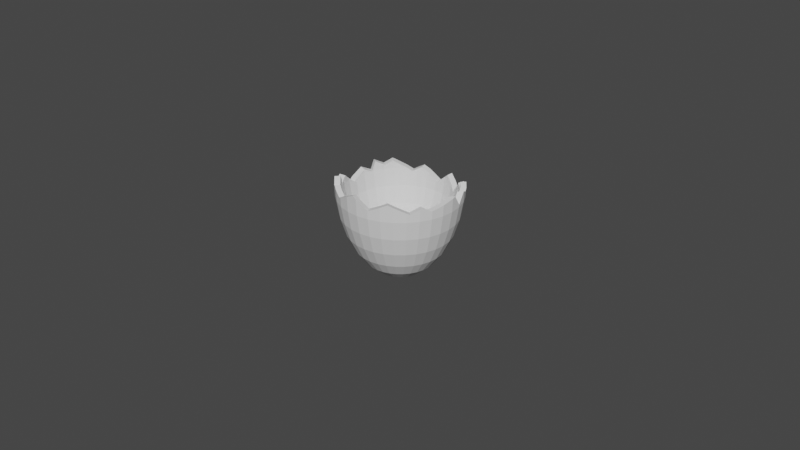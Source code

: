 # Source: egg-top.blend  (saved by Blender 3.3.6; exported with 4.5.12 LTS)
import bpy
from mathutils import Matrix  # noqa: F401  (used for matrix-valued properties, if any)

bpy.ops.wm.read_factory_settings(use_empty=True)
scene = bpy.context.scene
scene.name = 'Scene'

# ---- collections
col_collection = bpy.data.collections.new('Collection'); scene.collection.children.link(col_collection)

# ---- world
world_world = bpy.data.worlds.new('World'); scene.world = world_world
world_world.use_nodes = True; world_world.node_tree.nodes.clear()
_N = world_world.node_tree.nodes; _L = world_world.node_tree.links
n0 = _N.new('ShaderNodeOutputWorld'); n0.name = 'World Output'; n0.location = (300, 300)
n1 = _N.new('ShaderNodeBackground'); n1.name = 'Background'; n1.location = (10, 300)
n1.inputs[0].default_value = (0.05088, 0.05088, 0.05088, 1.0)
_L.new(n1.outputs[0], n0.inputs[0])
n0.is_active_output = True
world_world.color = (0.05088, 0.05088, 0.05088)
world_world.use_sun_shadow = False
world_world.sun_shadow_jitter_overblur = 0.0

# ---- meshes
me_egg_top_v1 = bpy.data.meshes.new('Egg_Top_V1')
me_egg_top_v1.from_pydata([(5.41, -1.842, 0.928), (3.813, -1.18, 0.6654), (5.759, -0.6965, 0.928), (3.804, -1.236, 0.6682), (3.437, -1.956, 0.6705), (4.847, -2.898, 0.928), (4.088, -3.825, 0.928), (3.236, -2.351, 0.6849), (-32.7, -5.965, 47.45), (-32.83, -3.571, 45.5), (-32.59, -5.943, 45.5), (-6.319, 31.1, 35.15), (-12.86, 30.98, 45.5), (-6.668, 32.86, 45.5), (-29.8, -4.324, 46.56), (-31.43, 0.4965, 35.15), (-30.84, -5.594, 35.15), (-32.79, -2.602, 44.73), (-32.75, -1.687, 44.0), (-18.56, 27.93, 45.5), (-23.57, 23.83, 45.5), (-19.81, 27.07, 47.84), (-33.18, 0.4965, 45.23), (-18.61, 28.0, 47.06), (-0.2303, -27.91, 36.99), (5.629, -28.96, 46.41), (5.311, -27.36, 36.99), (-16.0, 29.3, 45.5), (-14.32, 30.2, 45.5), (-13.25, 30.81, 46.16), (-12.17, 29.32, 35.15), (-17.57, 26.44, 35.15), (-0.2303, -29.54, 46.41), (4.957, -29.23, 50.0), (2.963, -29.5, 51.35), (-12.88, 31.02, 46.38), (-9.793, 32.06, 48.11), (-7.488, 32.68, 46.8), (11.26, -27.25, 46.41), (-28.63, 0.4965, 36.99), (-29.69, -1.119, 44.0), (-29.69, -5.365, 46.41), (-29.81, -4.142, 46.41), (10.64, -25.74, 36.99), (-6.677, 32.9, 46.34), (-5.227, 33.0, 45.5), (-30.0, 0.4965, 44.91), (9.18, -28.21, 52.03), (-29.74, -5.376, 47.42), (-15.12, 29.67, 45.0), (16.46, -24.48, 46.41), (-10.98, 26.44, 25.19), (-2.114, -32.88, 55.63), (-2.489, -32.82, 55.85), (-2.966, -32.79, 55.63), (-28.09, -5.047, 36.99), (-6.759, -32.32, 53.84), (-6.668, -31.87, 45.5), (-27.98, -11.0, 46.41), (-5.713, 28.04, 25.19), (-3.017, -29.75, 55.23), (-29.4, -6.715, 48.55), (-6.17, -29.36, 53.75), (-0.2303, -33.0, 54.47), (-1.195, -29.87, 54.11), (-0.7602, -32.97, 54.79), (-5.772, 28.35, 36.99), (-5.583, 29.86, 45.6), (-6.071, 29.86, 45.88), (-11.59, 28.28, 46.41), (-7.006, 29.67, 46.41), (-11.69, 28.24, 46.36), (-11.72, 28.23, 46.34), (-0.2333, 31.69, 35.15), (-9.282, 29.06, 47.71), (-0.2333, 32.99, 42.62), (0.119, 32.92, 42.41), (0.8292, 32.78, 42.0), (-10.01, 24.11, 27.92), (-11.1, 26.73, 36.99), (-16.01, 24.11, 36.99), (-0.2333, 28.89, 36.99), (5.311, 28.35, 36.99), (0.6393, 29.68, 42.0), (-0.2333, 29.85, 42.51), (-16.92, 25.47, 46.41), (23.04, -4.132, 16.29), (27.32, -4.986, 25.19), (21.69, -8.585, 16.29), (-16.31, 25.79, 46.41), (-3.081, 29.85, 44.15), (-13.86, 26.83, 45.0), (-16.21, 25.83, 46.36), (16.73, -6.534, 9.066), (1.788, 29.73, 42.98), (4.042, 29.84, 44.9), (1.495, 32.81, 42.57), (-0.2333, 28.58, 25.19), (27.62, 6.035, 36.99), (28.17, 0.4965, 36.99), (29.22, 6.353, 46.41), (29.8, 0.4965, 46.41), (29.35, 5.427, 47.0), (10.16, -3.806, 8.551), (9.117, -5.753, 8.551), (15.21, -5.902, 13.25), (13.67, -8.791, 13.25), (7.719, -7.455, 8.551), (29.3, 6.368, 47.84), (11.18, -4.23, 3.904), (10.04, -6.369, 3.904), (-0.2333, 24.22, 16.29), (4.396, 23.77, 16.29), (11.88, -1.913, 3.904), (-0.2333, 26.06, 27.92), (4.757, 25.57, 27.92), (15.04, -9.707, 9.066), (-5.22, 25.57, 27.92), (-0.2333, 22.09, 19.83), (3.981, 21.68, 19.83), (23.12, 16.1, 25.19), (19.5, 13.68, 16.29), (19.63, 20.36, 25.19), (-18.19, -11.5, 19.83), (-21.49, -13.71, 27.92), (-18.31, -17.58, 27.92), (-4.444, 21.68, 19.83), (2.177, 12.61, 3.904), (-0.2333, 18.86, 9.066), (3.352, 18.5, 9.066), (-14.44, -20.76, 27.92), (-16.01, -23.12, 36.99), (-29.99, 3.263, 46.41), (-28.09, 6.035, 36.99), (-29.69, 6.353, 46.41), (-30.0, 1.654, 45.54), (-30.0, 1.167, 45.27), (-12.23, -17.46, 19.83), (-10.01, -23.12, 27.92), (-8.497, -19.46, 19.83), (-15.5, -14.78, 19.83), (8.034, 20.45, 19.83), (11.77, 18.45, 19.83), (9.552, 24.11, 27.92), (-5.22, -24.58, 27.92), (-5.772, -27.36, 36.99), (-33.18, 0.6186, 45.3), (-33.18, 1.001, 45.5), (-11.1, -25.74, 36.99), (-29.78, 6.371, 48.08), (-29.83, 5.566, 47.65), (-29.7, 6.665, 48.24), (-32.77, 6.966, 48.71), (-4.444, -20.69, 19.83), (-33.0, 3.549, 46.87), (-32.87, 5.421, 47.88), (-32.69, 7.252, 48.86), (-17.01, -16.29, 16.29), (-13.21, -12.49, 9.066), (-13.41, -19.24, 16.29), (-15.5, -9.707, 9.066), (1.961, 11.52, 8.551), (3.03, 16.89, 13.25), (-0.2333, 17.21, 13.25), (-16.93, 25.48, 46.78), (-15.0, 29.4, 45.0), (-17.21, 25.26, 46.97), (-23.76, 24.02, 50.42), (-21.6, 21.87, 49.84), (-0.2333, 11.74, 8.551), (-12.05, -11.32, 13.25), (-14.13, -8.791, 13.25), (-0.2333, 12.85, 3.904), (0.9597, 6.483, 0.928), (-9.516, -13.4, 13.25), (4.494, 11.91, 3.904), (2.106, 6.135, 0.928), (-6.478, -8.854, 8.551), (-6.627, -14.95, 13.25), (-4.534, -9.893, 8.551), (-4.86, 23.77, 16.29), (0.8527, 5.946, 5.843), (1.895, 5.628, 5.843), (-10.43, -14.78, 9.066), (2.857, 5.115, 5.843), (4.07, 10.88, 8.551), (-0.2333, 6.054, 5.843), (-9.313, -21.43, 16.29), (-7.258, -16.47, 9.066), (-4.86, -22.78, 16.29), (-3.812, -17.51, 9.066), (-10.98, -25.46, 25.19), (-0.2333, 6.603, 0.928), (-7.094, -9.776, 3.904), (-4.958, -10.92, 3.904), (0.4507, 3.928, 0.532), (-0.0002747, 4.0, 0.536), (-16.92, -24.48, 46.41), (-17.08, -24.73, 51.79), (-14.68, -25.93, 50.55), (-23.1, 20.06, 50.03), (-21.47, 21.73, 46.41), (-22.51, 20.82, 50.51), (-6.089, -28.96, 46.41), (-13.61, -26.47, 50.0), (-15.75, -28.77, 50.69), (-7.81, -28.81, 52.93), (-11.82, -27.48, 50.94), (-12.97, -30.26, 50.75), (-14.41, -29.44, 50.0), (-0.2303, -29.93, 53.52), (-8.317, -31.8, 53.07), (19.72, 8.761, 19.83), (23.39, 10.28, 27.92), (21.02, 14.7, 27.92), (17.73, 12.49, 19.83), (23.38, 16.27, 36.99), (26.01, 11.36, 36.99), (-2.569, -5.146, 0.928), (-3.626, -4.583, 0.928), (-2.351, -3.236, 0.655), (-1.878, -3.477, 0.6535), (-2.576, -3.011, 0.6408), (17.85, 18.57, 27.92), (15.04, 15.77, 19.83), (6.017, -8.854, 8.551), (2.857, -4.127, 5.843), (1.895, -4.64, 5.843), (4.07, -9.893, 8.551), (19.85, 20.58, 36.99), (-2.424, -10.53, 8.551), (-1.314, -4.958, 5.843), (-2.359, -4.64, 5.843), (13.97, 21.75, 27.92), (15.55, 24.11, 36.99), (10.64, 26.73, 36.99), (3.162, -4.583, 0.928), (2.106, -5.146, 0.928), (2.284, -3.27, 0.6881), (8.503, -8.24, 3.904), (0.9597, -5.495, 0.928), (-0.2333, -5.612, 0.928), (-0.0002747, -4.0, 0.6866), (27.86, 0.4965, 25.19), (27.32, 5.977, 25.19), (30.37, 6.583, 35.15), (30.97, 0.4965, 35.15), (-1.421, -5.495, 0.928), (-0.2333, -11.86, 3.904), (-3.491, -15.9, 13.25), (23.5, 0.4965, 16.29), (-0.2333, -10.75, 8.551), (-0.2303, -16.22, 13.25), (6.633, -9.776, 3.904), (19.72, -7.77, 19.83), (20.95, -3.717, 19.83), (16.16, -2.767, 13.25), (-0.2303, -17.87, 9.066), (-0.2303, -23.24, 16.29), (2.177, -11.62, 3.904), (1.236, -3.804, 0.6934), (-1.236, -3.804, 0.6728), (-23.57, -22.84, 45.5), (-18.77, -27.25, 52.26), (-20.1, -26.22, 52.99), (-0.2303, -21.1, 19.83), (-23.8, -23.07, 51.41), (-23.73, -23.12, 51.46), (-20.81, -25.66, 53.38), (-2.641, -11.62, 3.904), (-28.18, -17.82, 53.51), (-28.85, -15.95, 48.25), (-28.03, -18.08, 53.37), (-3.236, 2.352, -4.609e-14), (-2.351, 3.237, -4.609e-14), (-3.804, 1.236, -4.609e-14), (-1.236, 3.805, -4.609e-14), (-0.0002747, 4.0, -4.609e-14), (-4.0, -0.000473, -4.609e-14), (1.236, 3.805, -4.609e-14), (2.351, 3.237, -4.609e-14), (3.236, 2.352, -4.609e-14), (3.804, 1.236, -4.609e-14), (4.0, -0.000473, -4.609e-14), (3.804, -1.236, -4.609e-14), (-3.236, -2.351, -4.609e-14), (-2.351, -3.236, -4.609e-14), (-1.236, -3.804, -4.609e-14), (-3.804, -1.236, -4.609e-14), (3.236, -2.351, -4.609e-14), (-0.0002747, -4.0, -4.609e-14), (2.351, -3.236, -4.609e-14), (1.236, -3.804, -4.609e-14), (25.72, -10.25, 25.19), (32.2, 6.988, 47.0), (32.22, 6.948, 47.06), (32.13, 6.931, 45.5), (31.62, 9.342, 49.31), (23.12, -15.11, 25.19), (19.5, -12.69, 16.29), (32.77, 0.4965, 45.5), (32.72, 4.096, 51.07), (-29.25, -12.94, 49.47), (-28.15, -11.07, 49.77), (-29.05, -9.328, 50.7), (-28.77, -9.208, 50.65), (-27.78, 5.977, 25.19), (-23.51, 5.124, 16.29), (-28.32, 0.4965, 25.19), (24.84, -4.493, 27.92), (19.63, -19.37, 25.19), (16.55, -16.29, 16.29), (-25.8, 0.4965, 27.92), (-25.31, -4.493, 27.92), (-21.83, 0.4965, 19.83), (25.33, 0.4965, 27.92), (21.37, 0.4965, 19.83), (-21.42, -3.717, 19.83), (-20.19, -7.77, 19.83), (-23.85, -9.288, 27.92), (-25.37, 22.04, 50.19), (-26.47, -10.37, 36.99), (20.95, 4.708, 19.83), (24.84, 5.484, 27.92), (-24.94, 17.69, 48.52), (-27.4, 19.41, 48.52), (-25.31, 17.25, 48.81), (-21.42, 4.708, 19.83), (16.55, 17.27, 16.29), (15.04, 10.7, 9.066), (-24.46, 23.21, 50.94), (-25.31, 5.484, 27.92), (16.73, 7.522, 9.066), (-23.85, 10.28, 27.92), (11.18, 5.221, 3.904), (15.37, 23.85, 25.19), (12.95, 20.23, 16.29), (21.69, 9.576, 16.29), (-13.41, 20.23, 16.29), (-9.313, 22.42, 16.29), (-7.258, 17.46, 9.066), (25.72, 11.24, 25.19), (-3.812, 18.5, 9.066), (-27.82, 18.93, 48.84), (-26.45, 15.26, 49.96), (15.21, 6.891, 13.25), (16.16, 3.755, 13.25), (-25.6, 21.74, 50.0), (-24.54, 18.2, 48.85), (-30.78, 13.15, 46.72), (-28.09, 12.03, 48.56), (-30.25, 14.68, 51.29), (-27.77, 12.95, 51.29), (-29.41, 16.15, 50.45), (-30.96, -12.23, 50.32), (9.971, 15.76, 9.066), (6.798, 17.46, 9.066), (8.849, 22.42, 16.29), (-30.72, -12.13, 45.5), (-32.04, -8.559, 49.64), (33.01, 2.437, 53.4), (33.18, 0.4965, 52.97), (-25.93, -15.65, 53.51), (-25.51, -16.4, 53.1), (-23.36, -18.88, 51.46), (-25.5, -21.0, 51.44), (-26.6, -13.79, 48.25), (-29.37, -15.03, 48.77), (-29.78, -14.31, 49.17), (32.96, -1.479, 52.52), (-18.59, -23.55, 52.63), (-21.47, -20.74, 46.41), (-19.24, -23.04, 52.99), (-21.66, -20.94, 51.39), (30.11, 1.116, 53.06), (-22.44, -19.94, 50.76), (-23.62, -21.07, 50.76), (-31.57, -10.4, 51.19), (4.944, 32.98, 45.5), (5.761, 32.94, 46.2), (6.207, 32.86, 45.5), (-27.67, 18.83, 45.5), (-26.18, 17.83, 35.15), (-30.72, 13.12, 45.5), (5.858, 31.1, 35.15), (-32.59, 6.931, 45.5), (-30.84, 12.8, 46.04), (6.219, 32.92, 46.6), (11.35, 31.3, 45.5), (8.224, 32.4, 48.21), (6.85, 32.76, 47.14), (8.227, 32.41, 48.34), (17.79, 28.1, 45.5), (17.97, 28.02, 45.74), (18.1, 27.93, 45.5), (18.11, 27.95, 45.93), (-24.61, -22.03, 50.76), (-30.82, 12.88, 46.0), (20.48, 26.25, 49.37), (21.66, 25.23, 48.61), (6.166, 15.94, 13.25), (9.055, 14.39, 13.25), (11.71, 29.32, 35.15), (-6.319, -30.11, 35.15), (-0.2303, -32.5, 45.5), (12.75, 13.48, 9.066), (-12.86, -29.99, 45.5), (-17.57, -25.45, 35.15), (-12.17, -28.33, 35.15), (12.34, 30.84, 44.61), (-18.56, -26.94, 45.5), (17.1, 26.44, 35.15), (13.18, 30.22, 43.78), (-29.06, 12.43, 35.15), (-26.18, 11.24, 25.19), (-30.84, 6.583, 35.15), (-22.3, 22.56, 35.15), (14.99, 28.91, 42.0), (-20.31, -19.59, 36.99), (-23.59, 16.1, 25.19), (-20.09, 20.36, 25.19), (23.1, 23.83, 45.5), (21.83, 22.56, 35.15), (-11.73, -27.25, 46.41), (15.04, -14.78, 19.83), (17.85, -17.58, 27.92), (21.02, -13.71, 27.92), (-10.43, 15.76, 9.066), (-13.21, 13.48, 9.066), (-17.01, 17.27, 16.29), (17.73, -11.5, 19.83), (23.39, -9.288, 27.92), (-4.958, 11.91, 3.904), (-8.967, 9.231, 3.904), (-15.5, 10.7, 9.066), (15.37, -22.86, 25.19), (12.95, -19.24, 16.29), (-27.67, -17.84, 45.5), (-2.424, 11.52, 8.551), (-6.627, 15.94, 13.25), (-4.534, 10.88, 8.551), (-9.516, 14.39, 13.25), (-6.478, 9.842, 8.551), (-12.05, 12.31, 13.25), (-8.183, 8.446, 8.551), (10.52, -25.46, 25.19), (5.25, -27.05, 25.19), (4.396, -22.78, 16.29), (-14.13, 9.779, 13.25), (-22.3, -21.57, 35.15), (-26.18, -16.84, 35.15), (-0.2303, -25.07, 27.92), (4.757, -24.58, 27.92), (-20.09, -19.37, 25.19), (-7.094, 10.76, 3.904), (3.981, -20.69, 19.83), (-29.06, -11.45, 35.15), (-3.491, 16.89, 13.25), (-2.641, 12.61, 3.904), (-10.5, 7.357, 3.904), (-1.421, 6.483, 0.928), (-2.569, 6.135, 0.928), (-1.314, 5.946, 5.843), (-19.96, 13.68, 16.29), (-22.16, 9.576, 16.29), (-17.2, -6.534, 9.066), (-11.64, -4.23, 3.904), (-17.2, 7.522, 9.066), (-8.967, -8.24, 3.904), (-25.2, -16.19, 46.41), (-23.85, -15.28, 36.99), (-10.5, -6.369, 3.904), (-3.32, -4.127, 5.843), (-27.33, -12.51, 48.96), (-19.96, -12.69, 16.29), (6.017, 9.842, 8.551), (31.53, -8.938, 50.82), (32.13, -5.943, 45.5), (32.13, -7.024, 51.26), (32.46, -6.009, 51.5), (-15.67, -5.902, 13.25), (-16.62, -2.767, 13.25), (30.37, -5.594, 35.15), (29.65, -4.123, 51.88), (29.5, -5.422, 51.58), (29.22, -5.365, 46.41), (28.6, -8.291, 50.92), (13.67, 9.779, 13.25), (11.59, 12.31, 13.25), (7.719, 8.446, 8.551), (-11.26, -1.697, 8.551), (-10.62, -3.806, 8.551), (-9.578, -5.753, 8.551), (6.633, 10.76, 3.904), (3.162, 5.571, 0.928), (27.62, -5.047, 36.99), (26.01, -10.37, 36.99), (-2.138, 3.345, 0.521), (-3.626, 5.571, 0.928), (-5.364, -1.632, 5.843), (8.503, 9.231, 3.904), (-0.9003, 3.858, 0.5211), (-1.236, 3.805, 0.5282), (10.04, 7.357, 3.904), (-4.549, 4.813, 0.928), (-8.183, -7.455, 8.551), (-2.351, 3.237, 0.5288), (-1.54, 3.65, 0.519), (-1.588, 3.625, 0.5192), (-16.94, 0.4965, 13.25), (-11.48, 0.4965, 8.551), (-2.359, 5.628, 5.843), (-3.32, 5.115, 5.843), (23.04, 5.124, 16.29), (17.78, 4.076, 9.066), (18.13, 0.4965, 9.066), (-20.19, 8.761, 19.83), (-15.67, 6.891, 13.25), (4.391, -2.593, 5.843), (-0.2333, 0.4965, 4.998), (3.701, -3.437, 5.843), (-10.62, 4.797, 8.551), (-16.62, 3.755, 13.25), (5.327, 0.4965, 5.843), (5.221, 1.577, 5.843), (4.904, 2.623, 5.843), (3.701, 4.425, 5.843), (-4.162, 4.425, 5.843), (16.48, 0.4965, 13.25), (-4.851, 3.584, 5.843), (-11.26, 2.688, 8.551), (-5.364, 2.623, 5.843), (-5.682, 1.577, 5.843), (-9.578, 6.741, 8.551), (17.78, -3.088, 9.066), (-0.2333, -5.063, 5.843), (0.8527, -4.958, 5.843), (-3.961, -0.2463, 0.5779), (-6.22, -0.6965, 0.928), (-4.0, -0.000473, 0.58), (-3.145, 2.443, 0.5324), (-3.236, 2.352, 0.5382), (-5.308, 3.889, 0.928), (29.94, -1.515, 52.47), (-2.662, 2.926, 0.5223), (-5.791, 0.4965, 5.843), (-5.682, -0.5895, 5.843), (27.5, -18.04, 51.99), (27.21, -17.84, 45.5), (28.43, -16.41, 52.86), (-4.851, -2.593, 5.843), (29.32, -14.58, 51.51), (30.33, -12.52, 50.0), (-4.162, -3.437, 5.843), (4.0, -0.000473, 0.6504), (3.947, -0.3357, 0.6473), (8.034, -19.46, 19.83), (13.97, -20.76, 27.92), (11.77, -17.46, 19.83), (5.759, 1.685, 0.928), (3.921, 0.4965, 0.6311), (3.804, 1.236, 0.6243), (12.55, -30.37, 53.02), (12.4, -29.99, 45.5), (16.05, -28.63, 54.89), (2.43, 3.157, 0.572), (4.088, 4.813, 0.928), (2.508, 3.08, 0.5737), (2.959, 2.628, 0.5832), (3.412, 2.005, 0.5994), (5.41, 2.833, 0.928), (3.775, 1.291, 0.6208), (3.236, 2.352, 0.6006), (2.351, 3.237, 0.5737), (9.552, -23.12, 27.92), (16.72, 25.09, 45.69), (17.25, 24.82, 46.41), (-20.31, 20.58, 36.99), (-14.44, 21.75, 27.92), (11.14, 27.95, 44.61), (12.84, 26.72, 42.94), (16.34, 25.29, 45.18), (-25.2, 17.18, 46.41), (-23.85, 16.27, 36.99), (13.8, 26.02, 42.0), (21.01, -20.74, 46.41), (21.17, -20.9, 50.51), (19.27, -22.55, 51.69), (21.46, -24.64, 51.8), (16.67, -24.79, 53.29), (15.65, -25.37, 53.81), (17.53, -27.79, 54.14), (5.689, 29.91, 46.3), (5.82, 29.89, 46.41), (22.12, -19.68, 49.77), (9.145, 28.88, 46.41), (18.35, -27.32, 53.72), (-27.98, 11.99, 46.41), (5.623, 29.92, 46.24), (14.14, -26.22, 54.57), (7.482, 29.47, 47.86), (-26.47, 11.36, 36.99), (19.0, 23.56, 48.96), (-28.51, 10.25, 46.41), (23.3, -23.04, 50.66), (-28.19, 11.04, 46.0), (-28.21, 11.22, 46.41), (26.37, -13.69, 51.03), (24.74, -16.19, 46.41), (25.5, -15.47, 52.34), (-29.4, 11.88, 46.0), (24.45, -21.56, 49.77), (22.72, -18.99, 50.21), (-28.83, 9.276, 46.91), (-28.16, 11.52, 47.2), (25.31, -20.57, 50.4), (27.52, -11.0, 46.41), (27.71, -11.08, 50.28), (24.99, -16.36, 51.86), (30.49, -12.23, 50.07), (27.05, -12.29, 50.0), (8.051, 31.98, 48.21), (1.236, 3.805, 0.5514), (1.791, 3.522, 0.5533), (1.793, 3.521, 0.5534), (1.145, 3.819, 0.5468), (6.35, -32.08, 50.0), (6.257, -32.11, 50.07), (6.207, -31.87, 45.5), (-0.2333, 3.963, 0.5268), (10.25, -31.01, 51.9), (19.85, -19.59, 36.99), (10.5, -30.94, 52.02), (3.8, -32.45, 51.73), (-5.871, 2.833, 0.928), (12.75, -12.49, 9.066), (-6.22, 1.685, 0.928), (-3.804, 1.236, 0.5549), (-3.493, 1.847, 0.5365), (-3.809, 1.206, 0.5542), (-3.921, 0.4965, 0.5605), (-6.339, 0.4965, 0.928), (2.351, -3.236, 0.6906), (1.495, -3.673, 0.6856), (-15.84, 23.85, 25.19), (0.6418, -3.899, 0.6807), (9.971, -14.78, 9.066), (4.494, -10.92, 3.904), (6.798, -16.47, 9.066), (8.849, -21.43, 16.29), (3.352, -17.51, 9.066), (11.88, 2.904, 3.904), (10.79, -1.697, 8.551), (-15.5, 15.77, 19.83), (-18.31, 18.57, 27.92), (-21.49, 14.7, 27.92), (11.01, 0.4965, 8.551), (5.221, -0.5895, 5.843), (10.79, 2.688, 8.551), (3.03, -15.9, 13.25), (-18.19, 12.49, 19.83), (1.961, -10.53, 8.551), (10.16, 4.797, 8.551), (9.117, 6.741, 8.551), (9.055, -13.4, 13.25), (6.166, -14.95, 13.25), (-8.497, 20.45, 19.83), (4.847, 3.889, 0.928), (11.59, -11.32, 13.25), (5.876, 0.4965, 0.928), (12.12, 0.4965, 3.904), (-12.23, 18.45, 19.83), (4.391, 3.584, 5.843), (5.25, 28.04, 25.19), (10.52, 26.44, 25.19), (2.925, -2.662, 0.6783), (-3.555, -1.726, 0.6074), (-5.308, -2.898, 0.928), (-3.804, -1.236, 0.6059), (-5.871, -1.842, 0.928), (-3.842, -1.0, 0.5939), (-4.549, -3.825, 0.928), (-3.157, -2.431, 0.6286), (-3.236, -2.351, 0.6303), (-12.59, 0.4965, 3.904), (-12.35, 2.904, 3.904), (-11.64, 5.221, 3.904), (-27.78, -4.986, 25.19), (-0.2333, -3.964, 0.6775), (-1.091, -3.828, 0.6697), (25.09, 21.91, 51.28), (25.32, 21.7, 52.16), (27.44, 18.98, 50.49), (30.94, 12.1, 52.03), (30.56, 13.25, 51.5), (-0.2303, -27.59, 25.19), (30.16, 0.4965, 52.92), (29.77, 3.042, 50.35), (-18.59, 0.4965, 9.066), (-18.24, -3.088, 9.066), (-12.35, -1.913, 3.904), (28.33, 10.32, 51.72), (27.75, 12.08, 50.91), (28.72, 8.711, 50.14), (26.64, 14.03, 49.86), (29.08, 15.85, 50.09), (23.21, 19.55, 52.16), (22.97, 19.76, 51.26), (24.94, 17.31, 50.79), (26.22, 14.76, 49.46), (28.43, 17.0, 49.46), (23.18, 23.91, 47.62), (23.97, 22.9, 47.0), (27.21, 18.83, 45.5), (21.05, 21.78, 47.63), (25.71, 17.83, 35.15), (30.25, 13.12, 45.5), (4.904, -1.632, 5.843), (28.6, 12.43, 35.15), (5.671, -29.17, 50.32), (-18.24, 4.076, 9.066), (-23.96, 0.4965, 16.29), (-22.16, -8.585, 16.29), (-23.51, -4.132, 16.29), (11.4, -27.6, 53.11), (11.52, -27.54, 53.17), (27.52, 11.99, 46.41), (24.74, 17.18, 46.41), (30.25, -12.13, 45.5), (-26.18, -10.25, 25.19), (-23.59, -15.11, 25.19), (18.1, -26.94, 45.5), (21.83, -21.57, 35.15), (25.71, -16.84, 35.15), (23.1, -22.84, 45.5), (-5.713, -27.05, 25.19), (-15.84, -22.86, 25.19), (21.85, 20.75, 47.0), (21.01, 21.73, 46.41), (17.1, -25.45, 35.15), (28.6, -11.45, 35.15), (20.18, 22.54, 48.2), (-0.2303, -30.71, 35.15), (15.55, -23.12, 36.99), (23.38, -15.28, 36.99), (5.858, -30.11, 35.15), (11.71, -28.33, 35.15)], [], [(0, 1, 2), (3, 0, 4), (5, 4, 0), (6, 7, 5), (8, 9, 10), (11, 12, 13), (8, 14, 9), (15, 16, 10), (17, 10, 9), (18, 15, 17), (19, 20, 21), (22, 15, 18), (10, 17, 15), (21, 23, 19), (24, 25, 26), (23, 27, 19), (12, 28, 29), (30, 31, 19), (24, 32, 25), (27, 30, 19), (12, 30, 28), (25, 32, 33), (34, 33, 32), (29, 35, 12), (35, 36, 12), (13, 12, 37), (26, 25, 38), (39, 40, 41), (42, 41, 40), (43, 26, 38), (37, 12, 36), (13, 37, 44), (44, 45, 13), (46, 40, 39), (47, 38, 25), (48, 41, 14), (49, 30, 27), (42, 14, 41), (30, 49, 28), (38, 50, 43), (51, 31, 30), (52, 53, 54), (55, 39, 41), (30, 12, 11), (54, 56, 57), (57, 52, 54), (41, 58, 55), (11, 59, 30), (53, 52, 60), (41, 48, 61), (18, 17, 40), (60, 62, 56), (63, 64, 65), (53, 60, 54), (56, 54, 60), (58, 41, 61), (66, 67, 68), (14, 8, 48), (69, 66, 70), (68, 70, 66), (71, 66, 69), (71, 72, 66), (13, 45, 73), (74, 69, 70), (75, 76, 73), (76, 77, 73), (78, 79, 80), (81, 82, 83), (81, 83, 84), (79, 85, 80), (79, 66, 72), (86, 87, 88), (85, 79, 89), (84, 90, 81), (72, 91, 79), (92, 89, 79), (86, 88, 93), (94, 95, 96), (92, 79, 91), (83, 94, 96), (96, 77, 83), (76, 84, 77), (83, 77, 84), (73, 11, 13), (73, 97, 11), (75, 73, 45), (67, 66, 81), (67, 81, 90), (90, 84, 76), (98, 99, 100), (99, 101, 100), (76, 75, 90), (67, 90, 45), (45, 90, 75), (101, 102, 100), (103, 104, 105), (106, 104, 107), (106, 105, 104), (102, 108, 100), (5, 109, 110), (111, 97, 112), (113, 109, 0), (114, 115, 81), (93, 110, 109), (110, 93, 116), (117, 114, 66), (114, 81, 66), (118, 119, 114), (120, 121, 122), (123, 124, 125), (117, 118, 114), (117, 126, 118), (127, 128, 129), (111, 129, 128), (111, 112, 129), (130, 125, 131), (132, 133, 134), (133, 132, 135), (133, 135, 136), (137, 138, 139), (140, 130, 137), (125, 130, 140), (137, 130, 138), (136, 46, 133), (141, 142, 143), (133, 46, 39), (14, 42, 17), (144, 138, 145), (146, 22, 46), (136, 146, 46), (135, 147, 136), (145, 138, 148), (149, 150, 134), (151, 152, 149), (138, 144, 139), (153, 139, 144), (132, 134, 150), (17, 9, 14), (42, 40, 17), (154, 147, 135), (154, 135, 132), (154, 132, 150), (40, 46, 18), (146, 136, 147), (18, 46, 22), (155, 149, 152), (156, 152, 151), (150, 149, 155), (154, 150, 155), (157, 158, 159), (157, 160, 158), (37, 36, 70), (74, 70, 36), (74, 36, 35), (74, 35, 69), (161, 162, 163), (162, 118, 163), (162, 119, 118), (71, 35, 72), (85, 89, 164), (165, 27, 92), (27, 23, 92), (91, 165, 92), (91, 72, 165), (71, 69, 35), (85, 164, 166), (167, 168, 21), (161, 163, 169), (165, 49, 27), (89, 92, 23), (28, 165, 72), (29, 72, 35), (28, 72, 29), (49, 165, 28), (44, 37, 68), (70, 68, 37), (67, 45, 68), (45, 44, 68), (170, 171, 140), (128, 127, 172), (30, 59, 51), (172, 127, 173), (170, 137, 174), (97, 59, 11), (170, 140, 137), (127, 175, 176), (97, 111, 59), (176, 173, 127), (177, 178, 179), (59, 111, 180), (161, 181, 182), (178, 177, 174), (174, 137, 139), (126, 117, 78), (117, 66, 79), (169, 181, 161), (178, 174, 139), (78, 117, 79), (158, 183, 159), (182, 184, 185), (186, 181, 169), (187, 188, 189), (189, 188, 190), (183, 188, 187), (187, 159, 183), (159, 187, 191), (172, 173, 192), (178, 139, 153), (188, 183, 193), (194, 188, 193), (195, 196, 173), (192, 173, 196), (197, 198, 199), (200, 201, 202), (111, 128, 180), (60, 203, 62), (204, 199, 205), (206, 207, 208), (204, 209, 207), (166, 21, 168), (210, 32, 203), (209, 204, 205), (208, 211, 206), (206, 211, 62), (208, 207, 209), (56, 62, 211), (212, 213, 214), (215, 212, 214), (216, 213, 217), (218, 219, 220), (221, 218, 220), (222, 220, 219), (215, 214, 223), (224, 215, 223), (225, 226, 227), (225, 227, 228), (214, 229, 223), (229, 214, 216), (230, 231, 232), (224, 233, 142), (233, 224, 223), (5, 110, 6), (234, 235, 233), (236, 237, 238), (236, 6, 239), (240, 241, 242), (243, 244, 245), (243, 245, 246), (247, 241, 248), (87, 243, 246), (179, 178, 249), (250, 243, 86), (243, 87, 86), (230, 179, 249), (110, 239, 6), (251, 230, 252), (236, 253, 237), (252, 230, 249), (254, 255, 105), (255, 256, 105), (190, 257, 258), (259, 241, 240), (189, 190, 258), (237, 240, 260), (221, 261, 218), (262, 263, 264), (153, 249, 178), (249, 153, 265), (266, 262, 267), (267, 262, 268), (264, 268, 262), (247, 248, 269), (218, 247, 269), (194, 218, 269), (270, 271, 272), (230, 251, 231), (273, 274, 275), (274, 276, 275), (276, 277, 275), (278, 275, 277), (278, 277, 279), (278, 279, 280), (278, 280, 281), (278, 281, 282), (278, 282, 283), (278, 283, 284), (285, 284, 286), (286, 284, 287), (288, 284, 285), (278, 284, 288), (289, 287, 284), (290, 287, 289), (291, 292, 289), (290, 289, 292), (87, 293, 88), (294, 295, 296), (297, 294, 296), (298, 299, 293), (296, 295, 300), (301, 300, 295), (302, 303, 304), (305, 304, 303), (306, 307, 308), (255, 254, 309), (310, 311, 298), (312, 313, 314), (55, 312, 39), (255, 309, 315), (312, 55, 313), (316, 255, 315), (314, 313, 317), (318, 317, 319), (320, 200, 202), (99, 315, 309), (99, 98, 315), (313, 319, 317), (321, 313, 55), (319, 313, 321), (212, 322, 213), (322, 316, 323), (315, 323, 316), (323, 315, 98), (324, 325, 326), (322, 323, 213), (213, 323, 217), (327, 312, 314), (328, 121, 329), (167, 330, 168), (327, 331, 312), (331, 39, 312), (332, 329, 121), (202, 330, 320), (202, 168, 330), (331, 333, 133), (39, 331, 133), (329, 332, 334), (335, 122, 328), (328, 336, 335), (122, 121, 328), (121, 120, 337), (338, 339, 340), (341, 337, 120), (339, 342, 340), (326, 343, 344), (345, 346, 212), (180, 342, 339), (215, 345, 212), (347, 325, 348), (349, 350, 351), (180, 128, 342), (352, 344, 353), (302, 304, 354), (324, 348, 325), (352, 353, 351), (355, 356, 357), (10, 358, 359), (300, 360, 361), (301, 360, 300), (362, 270, 363), (364, 363, 365), (10, 359, 8), (271, 366, 367), (61, 305, 58), (305, 303, 58), (367, 302, 368), (368, 302, 354), (361, 369, 300), (370, 371, 372), (373, 372, 371), (360, 374, 361), (270, 272, 363), (375, 376, 373), (294, 102, 295), (372, 268, 370), (61, 48, 8), (377, 304, 359), (305, 61, 304), (197, 371, 198), (304, 61, 359), (8, 359, 61), (370, 198, 371), (167, 21, 20), (378, 379, 380), (375, 364, 376), (376, 364, 365), (381, 382, 383), (373, 267, 372), (380, 384, 378), (96, 378, 384), (383, 385, 386), (156, 386, 385), (380, 387, 388), (389, 388, 390), (391, 389, 390), (390, 388, 387), (380, 379, 387), (392, 393, 394), (393, 395, 394), (268, 264, 370), (370, 264, 198), (365, 363, 272), (396, 376, 365), (396, 266, 376), (349, 383, 397), (386, 397, 383), (356, 129, 112), (351, 353, 349), (376, 267, 373), (268, 372, 267), (356, 112, 357), (383, 349, 381), (395, 398, 399), (198, 205, 199), (353, 381, 349), (400, 401, 141), (263, 198, 264), (267, 376, 266), (353, 343, 381), (141, 401, 142), (205, 198, 263), (77, 96, 384), (73, 77, 384), (354, 304, 377), (20, 325, 347), (119, 400, 141), (400, 119, 162), (402, 384, 380), (403, 404, 57), (357, 336, 355), (336, 405, 355), (381, 325, 20), (406, 407, 408), (380, 388, 402), (343, 325, 381), (405, 336, 328), (167, 20, 330), (347, 320, 20), (409, 402, 388), (328, 329, 405), (56, 211, 57), (406, 57, 211), (320, 330, 20), (211, 208, 406), (208, 209, 406), (205, 410, 209), (406, 209, 410), (19, 31, 20), (410, 205, 263), (411, 402, 412), (57, 408, 403), (409, 412, 402), (406, 408, 57), (413, 414, 415), (383, 382, 413), (381, 20, 416), (20, 31, 416), (394, 411, 392), (392, 411, 417), (412, 417, 411), (381, 416, 382), (125, 418, 131), (382, 419, 413), (416, 420, 382), (382, 420, 419), (130, 131, 148), (394, 421, 422), (131, 197, 423), (148, 131, 423), (197, 204, 423), (199, 204, 197), (207, 423, 204), (424, 425, 426), (427, 428, 429), (430, 424, 426), (427, 429, 338), (340, 427, 338), (138, 130, 148), (148, 203, 145), (430, 431, 254), (340, 432, 427), (430, 426, 431), (148, 423, 203), (206, 423, 207), (62, 203, 206), (423, 206, 203), (254, 431, 309), (428, 433, 434), (24, 144, 145), (145, 203, 32), (24, 145, 32), (310, 435, 436), (311, 310, 436), (272, 437, 365), (438, 439, 440), (365, 437, 396), (266, 396, 262), (262, 396, 437), (410, 407, 406), (440, 439, 441), (442, 440, 441), (263, 262, 410), (442, 443, 444), (442, 441, 443), (445, 446, 447), (444, 443, 448), (410, 449, 407), (262, 449, 410), (449, 262, 450), (451, 24, 26), (452, 26, 43), (453, 407, 449), (428, 427, 454), (428, 454, 433), (437, 450, 262), (427, 432, 454), (455, 265, 452), (437, 456, 450), (439, 438, 457), (437, 358, 456), (163, 457, 169), (340, 458, 432), (169, 457, 438), (358, 16, 456), (459, 434, 433), (172, 458, 342), (458, 340, 342), (358, 10, 16), (128, 172, 342), (358, 368, 354), (354, 377, 358), (271, 367, 358), (460, 461, 432), (272, 271, 437), (458, 460, 432), (458, 192, 460), (172, 192, 458), (438, 186, 169), (358, 437, 271), (186, 438, 462), (428, 434, 463), (368, 358, 367), (429, 428, 463), (438, 440, 462), (359, 358, 377), (463, 434, 464), (464, 414, 463), (58, 321, 55), (160, 465, 466), (194, 269, 190), (194, 190, 188), (464, 434, 467), (183, 468, 193), (321, 58, 469), (468, 183, 158), (470, 321, 469), (471, 468, 158), (158, 160, 471), (362, 363, 366), (177, 179, 472), (58, 473, 366), (58, 366, 469), (58, 303, 473), (157, 474, 160), (366, 271, 362), (474, 465, 160), (185, 184, 475), (476, 477, 478), (479, 478, 477), (401, 400, 475), (182, 185, 161), (477, 300, 369), (480, 481, 318), (185, 162, 161), (479, 477, 369), (400, 185, 475), (185, 400, 162), (477, 482, 300), (411, 394, 422), (369, 483, 479), (484, 485, 486), (487, 215, 224), (476, 478, 486), (488, 487, 224), (478, 479, 483), (483, 484, 478), (489, 488, 401), (475, 489, 401), (482, 293, 87), (481, 480, 490), (224, 142, 488), (490, 480, 491), (246, 300, 482), (480, 171, 491), (401, 488, 142), (356, 175, 129), (87, 246, 482), (129, 175, 127), (492, 491, 171), (356, 493, 175), (175, 494, 176), (170, 492, 171), (493, 494, 175), (356, 355, 493), (431, 495, 309), (496, 495, 431), (497, 498, 461), (432, 461, 454), (491, 492, 499), (493, 355, 500), (501, 502, 460), (355, 405, 500), (405, 329, 503), (433, 498, 504), (505, 492, 170), (503, 500, 405), (497, 506, 498), (507, 508, 461), (461, 460, 502), (174, 505, 170), (177, 505, 174), (509, 481, 510), (490, 510, 481), (511, 442, 512), (511, 462, 440), (511, 440, 442), (332, 121, 337), (337, 513, 514), (514, 513, 515), (337, 341, 513), (513, 341, 244), (337, 514, 332), (448, 516, 517), (513, 250, 515), (518, 519, 520), (250, 513, 244), (521, 517, 522), (519, 523, 524), (525, 519, 524), (250, 244, 243), (184, 519, 526), (182, 519, 184), (181, 519, 182), (186, 519, 181), (462, 519, 186), (527, 519, 512), (528, 316, 322), (529, 519, 527), (510, 530, 509), (521, 522, 530), (531, 519, 529), (532, 519, 531), (346, 528, 322), (530, 522, 509), (522, 314, 509), (444, 533, 527), (346, 322, 212), (345, 215, 487), (521, 533, 517), (533, 444, 448), (533, 448, 517), (534, 515, 250), (511, 519, 462), (534, 250, 86), (418, 124, 470), (124, 418, 125), (461, 498, 454), (231, 519, 232), (373, 371, 375), (519, 231, 535), (364, 375, 469), (536, 519, 535), (536, 227, 519), (226, 519, 227), (519, 226, 520), (366, 363, 469), (433, 454, 498), (495, 99, 309), (495, 485, 101), (99, 495, 101), (537, 538, 539), (540, 541, 542), (543, 485, 483), (484, 483, 485), (544, 540, 504), (542, 504, 540), (545, 546, 519), (101, 485, 543), (504, 498, 506), (547, 548, 549), (499, 519, 546), (550, 519, 499), (519, 511, 512), (532, 545, 519), (551, 548, 552), (553, 519, 550), (519, 553, 472), (472, 232, 519), (283, 554, 555), (556, 557, 558), (559, 560, 561), (562, 563, 564), (561, 560, 282), (283, 282, 560), (283, 560, 554), (558, 425, 424), (565, 566, 567), (568, 567, 566), (569, 570, 571), (559, 561, 571), (572, 569, 281), (281, 569, 282), (153, 451, 265), (569, 571, 282), (282, 571, 561), (144, 451, 153), (24, 451, 144), (565, 573, 566), (265, 451, 452), (452, 451, 26), (573, 494, 566), (455, 452, 574), (303, 302, 473), (469, 363, 364), (575, 229, 576), (80, 577, 578), (302, 367, 473), (473, 367, 366), (80, 85, 201), (418, 197, 131), (469, 371, 470), (201, 577, 80), (470, 371, 418), (469, 375, 371), (197, 418, 371), (166, 168, 201), (85, 166, 201), (164, 89, 23), (579, 235, 580), (234, 580, 235), (234, 229, 581), (577, 582, 583), (234, 581, 584), (234, 584, 580), (577, 201, 582), (168, 202, 201), (576, 395, 575), (582, 324, 326), (200, 348, 201), (348, 324, 201), (582, 201, 324), (393, 392, 575), (23, 21, 166), (585, 50, 586), (166, 164, 23), (587, 588, 586), (589, 590, 591), (344, 582, 326), (592, 235, 593), (585, 586, 594), (595, 593, 235), (579, 595, 235), (320, 347, 348), (591, 596, 589), (352, 350, 344), (344, 350, 582), (591, 590, 564), (597, 582, 350), (82, 235, 598), (592, 598, 235), (348, 200, 320), (599, 564, 590), (596, 588, 589), (587, 589, 588), (584, 417, 580), (595, 600, 593), (601, 134, 133), (398, 576, 602), (582, 597, 583), (581, 575, 392), (583, 597, 601), (603, 134, 601), (588, 604, 586), (398, 602, 399), (601, 597, 605), (606, 605, 597), (576, 398, 395), (607, 608, 609), (605, 603, 601), (610, 605, 606), (605, 610, 603), (412, 409, 579), (151, 149, 134), (594, 611, 612), (393, 575, 395), (392, 417, 581), (579, 580, 412), (613, 151, 134), (598, 95, 82), (597, 614, 606), (604, 611, 586), (594, 586, 611), (94, 82, 95), (412, 580, 417), (615, 612, 611), (134, 603, 613), (598, 592, 390), (593, 390, 592), (616, 617, 486), (94, 83, 82), (350, 614, 597), (343, 326, 325), (353, 344, 343), (584, 581, 417), (281, 568, 572), (615, 547, 618), (612, 615, 618), (573, 565, 280), (281, 280, 568), (595, 579, 388), (619, 476, 617), (620, 552, 617), (565, 567, 280), (620, 607, 551), (568, 280, 567), (600, 595, 621), (622, 176, 623), (494, 623, 176), (609, 618, 547), (549, 609, 547), (494, 573, 624), (494, 624, 623), (95, 598, 390), (409, 388, 579), (573, 280, 624), (551, 607, 549), (609, 549, 607), (279, 623, 280), (486, 478, 484), (622, 623, 279), (552, 620, 551), (455, 574, 556), (624, 280, 623), (195, 173, 625), (176, 625, 173), (176, 622, 625), (196, 195, 277), (279, 277, 195), (619, 617, 552), (486, 617, 476), (195, 625, 279), (622, 279, 625), (556, 574, 557), (626, 627, 628), (501, 460, 629), (192, 629, 460), (192, 196, 629), (628, 630, 626), (574, 452, 43), (425, 558, 557), (497, 461, 508), (507, 461, 502), (631, 425, 557), (502, 501, 276), (276, 501, 277), (501, 629, 277), (277, 629, 196), (563, 562, 632), (632, 630, 563), (88, 293, 299), (276, 274, 508), (276, 508, 507), (276, 507, 502), (88, 116, 93), (88, 299, 116), (633, 404, 627), (274, 506, 497), (508, 274, 497), (362, 271, 270), (634, 542, 541), (504, 506, 544), (540, 544, 273), (299, 635, 116), (541, 540, 273), (274, 273, 544), (274, 544, 506), (636, 634, 637), (638, 637, 634), (636, 637, 639), (634, 541, 638), (413, 419, 414), (637, 638, 275), (275, 638, 273), (307, 306, 464), (273, 638, 541), (298, 311, 299), (636, 639, 640), (636, 640, 641), (414, 464, 306), (539, 641, 640), (539, 640, 278), (275, 278, 640), (275, 640, 639), (275, 639, 637), (414, 419, 463), (539, 278, 537), (429, 463, 419), (420, 429, 419), (238, 642, 236), (643, 238, 237), (416, 31, 644), (645, 260, 240), (643, 237, 260), (31, 51, 644), (240, 242, 645), (299, 311, 635), (626, 33, 627), (534, 113, 515), (93, 534, 86), (646, 635, 311), (644, 420, 416), (420, 338, 429), (647, 646, 648), (648, 649, 650), (528, 256, 316), (256, 255, 316), (514, 651, 332), (644, 338, 420), (338, 644, 339), (51, 339, 644), (180, 339, 51), (59, 180, 51), (265, 252, 249), (518, 104, 103), (103, 105, 256), (256, 652, 103), (652, 256, 528), (653, 654, 655), (583, 655, 654), (652, 656, 657), (577, 654, 578), (654, 577, 583), (658, 656, 346), (652, 528, 656), (659, 251, 252), (528, 346, 656), (448, 660, 516), (251, 659, 661), (252, 455, 659), (660, 333, 516), (660, 653, 655), (345, 658, 346), (660, 655, 333), (601, 655, 583), (662, 658, 345), (655, 601, 333), (228, 536, 661), (487, 662, 345), (327, 517, 516), (516, 333, 331), (327, 516, 331), (489, 663, 488), (663, 662, 487), (225, 228, 664), (488, 663, 487), (661, 665, 228), (665, 661, 659), (133, 333, 601), (163, 118, 126), (457, 666, 439), (667, 500, 503), (163, 126, 457), (226, 225, 107), (651, 559, 334), (225, 664, 668), (332, 651, 334), (666, 457, 126), (329, 334, 503), (126, 78, 666), (664, 228, 665), (669, 559, 651), (651, 670, 669), (664, 665, 558), (671, 439, 666), (666, 78, 578), (578, 671, 666), (514, 670, 651), (514, 515, 670), (107, 225, 668), (78, 80, 578), (424, 664, 558), (441, 653, 443), (671, 441, 439), (653, 441, 671), (671, 578, 654), (96, 95, 378), (653, 671, 654), (390, 593, 621), (662, 524, 658), (600, 621, 593), (391, 390, 621), (388, 621, 595), (621, 389, 391), (379, 95, 387), (378, 95, 379), (390, 387, 95), (653, 660, 443), (524, 662, 525), (443, 660, 448), (663, 525, 662), (389, 621, 388), (672, 663, 489), (73, 673, 97), (260, 645, 292), (73, 384, 673), (384, 674, 673), (290, 292, 645), (674, 357, 673), (357, 112, 673), (519, 657, 523), (645, 242, 290), (4, 5, 7), (402, 674, 384), (6, 236, 642), (656, 523, 657), (402, 335, 674), (658, 524, 523), (238, 643, 291), (658, 523, 656), (642, 238, 291), (292, 291, 643), (260, 292, 643), (335, 402, 411), (525, 672, 519), (675, 7, 6), (6, 642, 675), (674, 336, 357), (289, 675, 291), (519, 672, 526), (335, 336, 674), (7, 675, 289), (444, 512, 442), (291, 675, 642), (512, 444, 527), (122, 335, 411), (1, 0, 3), (284, 4, 289), (529, 527, 533), (3, 4, 284), (7, 289, 4), (97, 673, 112), (555, 2, 1), (283, 555, 284), (1, 284, 555), (233, 143, 142), (529, 533, 521), (1, 3, 284), (676, 677, 678), (143, 233, 235), (679, 538, 680), (222, 219, 681), (278, 288, 537), (288, 678, 680), (537, 288, 680), (532, 510, 545), (350, 349, 614), (352, 351, 350), (682, 222, 681), (681, 677, 683), (681, 683, 682), (641, 684, 636), (285, 676, 288), (288, 676, 678), (685, 636, 684), (683, 676, 285), (606, 614, 610), (614, 349, 610), (613, 603, 610), (613, 610, 156), (151, 613, 156), (386, 156, 610), (286, 220, 222), (285, 286, 222), (397, 610, 349), (222, 682, 285), (682, 683, 285), (467, 459, 686), (397, 386, 610), (146, 147, 415), (247, 218, 261), (467, 434, 459), (385, 415, 147), (634, 636, 685), (686, 459, 542), (16, 687, 456), (504, 542, 459), (286, 287, 221), (459, 433, 504), (685, 686, 634), (542, 634, 686), (261, 221, 287), (16, 15, 308), (286, 221, 220), (241, 688, 242), (241, 247, 688), (689, 688, 247), (490, 545, 510), (16, 308, 687), (247, 261, 689), (531, 529, 521), (147, 154, 385), (530, 532, 531), (155, 385, 154), (689, 287, 688), (155, 152, 385), (530, 531, 521), (242, 688, 290), (261, 287, 689), (290, 688, 287), (152, 156, 385), (15, 22, 415), (146, 415, 22), (15, 306, 308), (532, 530, 510), (415, 306, 15), (413, 415, 385), (193, 219, 194), (413, 385, 383), (415, 414, 306), (681, 219, 193), (106, 107, 668), (430, 106, 668), (468, 681, 193), (677, 681, 468), (424, 668, 664), (115, 143, 82), (430, 668, 424), (468, 471, 677), (143, 235, 82), (141, 143, 115), (254, 106, 430), (141, 115, 119), (254, 105, 106), (641, 539, 538), (119, 115, 114), (677, 679, 678), (680, 678, 679), (81, 115, 82), (537, 680, 538), (219, 218, 194), (690, 691, 692), (676, 683, 677), (436, 646, 311), (693, 297, 694), (649, 436, 435), (435, 445, 649), (648, 646, 436), (649, 648, 436), (445, 447, 649), (447, 650, 649), (258, 447, 446), (695, 258, 446), (447, 257, 650), (258, 257, 447), (550, 505, 553), (550, 499, 492), (505, 550, 492), (543, 696, 101), (252, 265, 455), (369, 696, 543), (177, 553, 505), (102, 101, 697), (553, 177, 472), (659, 556, 665), (556, 659, 455), (665, 556, 558), (257, 190, 269), (374, 101, 696), (232, 472, 179), (269, 248, 257), (101, 374, 697), (230, 232, 179), (698, 684, 699), (369, 361, 696), (684, 700, 699), (679, 466, 538), (374, 301, 697), (236, 239, 253), (697, 301, 102), (647, 237, 253), (466, 679, 471), (240, 237, 647), (471, 679, 677), (701, 702, 703), (116, 239, 110), (253, 646, 647), (700, 466, 465), (635, 646, 253), (160, 466, 471), (635, 253, 239), (465, 699, 700), (700, 538, 466), (116, 635, 239), (700, 641, 538), (684, 641, 700), (546, 545, 490), (259, 647, 648), (491, 546, 490), (650, 259, 648), (491, 499, 546), (663, 672, 525), (259, 240, 647), (248, 259, 650), (241, 259, 248), (248, 650, 257), (489, 526, 672), (701, 693, 702), (489, 475, 526), (475, 184, 526), (566, 494, 493), (661, 536, 535), (493, 500, 566), (535, 231, 251), (500, 667, 566), (535, 251, 661), (570, 667, 503), (227, 536, 228), (568, 566, 667), (704, 702, 705), (569, 572, 570), (334, 570, 503), (334, 559, 570), (706, 707, 708), (708, 692, 706), (705, 702, 694), (568, 667, 572), (667, 570, 572), (709, 710, 708), (559, 571, 570), (705, 709, 704), (706, 690, 707), (560, 559, 669), (555, 554, 2), (669, 2, 554), (669, 554, 560), (692, 708, 710), (710, 709, 705), (691, 690, 706), (691, 706, 692), (669, 670, 2), (696, 361, 374), (109, 5, 0), (543, 483, 369), (360, 301, 374), (694, 702, 693), (693, 701, 297), (515, 113, 670), (113, 2, 670), (295, 102, 301), (113, 534, 109), (394, 395, 421), (399, 421, 395), (534, 93, 109), (421, 399, 711), (0, 2, 113), (712, 690, 713), (713, 421, 712), (711, 712, 421), (711, 714, 712), (692, 713, 690), (713, 715, 421), (694, 297, 716), (296, 716, 297), (520, 226, 107), (520, 107, 104), (520, 104, 518), (705, 716, 710), (713, 710, 716), (692, 710, 713), (717, 519, 518), (716, 705, 694), (519, 717, 657), (657, 717, 652), (717, 518, 103), (652, 717, 103), (122, 411, 422), (422, 421, 715), (65, 57, 63), (715, 120, 422), (404, 63, 57), (120, 122, 422), (57, 65, 52), (60, 64, 203), (715, 713, 718), (64, 210, 203), (718, 713, 716), (60, 52, 64), (341, 120, 715), (33, 719, 25), (718, 341, 715), (720, 698, 721), (63, 633, 210), (210, 34, 32), (721, 307, 720), (210, 633, 34), (720, 685, 698), (685, 684, 698), (25, 719, 47), (307, 467, 720), (467, 307, 464), (33, 626, 719), (722, 723, 699), (718, 244, 341), (698, 723, 721), (724, 38, 47), (686, 685, 720), (467, 686, 720), (630, 632, 47), (308, 307, 721), (718, 245, 244), (687, 308, 721), (725, 599, 38), (98, 217, 323), (590, 38, 599), (725, 38, 724), (474, 722, 465), (722, 699, 465), (702, 726, 703), (721, 723, 687), (100, 108, 703), (698, 699, 723), (725, 562, 599), (108, 294, 297), (725, 724, 632), (632, 562, 725), (564, 599, 562), (317, 509, 314), (317, 481, 509), (65, 64, 52), (317, 318, 481), (34, 633, 33), (64, 63, 210), (627, 33, 633), (100, 726, 98), (98, 726, 217), (724, 47, 632), (630, 719, 626), (47, 719, 630), (100, 703, 726), (217, 726, 727), (551, 549, 548), (327, 522, 517), (726, 702, 704), (522, 327, 314), (619, 552, 728), (548, 728, 552), (729, 730, 450), (102, 294, 108), (730, 449, 450), (728, 477, 476), (708, 727, 709), (728, 476, 619), (704, 709, 726), (108, 297, 703), (591, 563, 596), (731, 596, 563), (456, 729, 450), (214, 213, 216), (456, 687, 729), (548, 732, 733), (727, 216, 217), (548, 734, 732), (258, 695, 189), (735, 189, 695), (732, 435, 310), (159, 191, 736), (727, 707, 737), (714, 738, 737), (727, 726, 709), (707, 727, 708), (732, 739, 435), (477, 728, 740), (157, 159, 736), (234, 223, 229), (477, 740, 482), (223, 234, 233), (740, 293, 482), (575, 581, 229), (728, 733, 740), (740, 298, 293), (727, 738, 216), (216, 738, 229), (736, 453, 157), (733, 728, 548), (727, 737, 738), (738, 576, 229), (449, 730, 453), (740, 733, 298), (714, 741, 738), (310, 298, 733), (737, 712, 714), (474, 157, 453), (474, 453, 730), (732, 310, 733), (738, 741, 576), (730, 722, 474), (734, 731, 739), (602, 576, 741), (690, 712, 707), (737, 707, 712), (722, 730, 729), (602, 741, 399), (723, 722, 729), (723, 729, 687), (711, 399, 741), (741, 714, 711), (734, 739, 732), (735, 742, 403), (297, 701, 703), (245, 716, 296), (191, 187, 735), (246, 245, 296), (187, 189, 735), (300, 246, 296), (735, 403, 191), (445, 435, 739), (718, 716, 245), (191, 403, 408), (191, 408, 736), (547, 615, 548), (615, 734, 548), (408, 407, 736), (604, 734, 611), (611, 734, 615), (736, 407, 453), (734, 604, 731), (588, 731, 604), (480, 318, 123), (480, 123, 171), (319, 124, 318), (123, 318, 124), (319, 470, 124), (596, 731, 588), (470, 319, 321), (123, 140, 171), (123, 125, 140), (43, 743, 574), (743, 43, 50), (589, 50, 38), (38, 590, 589), (574, 743, 557), (557, 743, 631), (743, 585, 631), (743, 50, 585), (50, 589, 587), (587, 586, 50), (744, 425, 631), (425, 744, 426), (631, 585, 608), (744, 631, 608), (594, 612, 585), (744, 496, 426), (431, 426, 496), (585, 612, 608), (617, 616, 620), (616, 608, 620), (618, 608, 612), (618, 609, 608), (496, 485, 495), (744, 616, 496), (608, 616, 744), (607, 620, 608), (616, 485, 496), (485, 616, 486), (630, 628, 563), (628, 742, 745), (628, 404, 742), (591, 564, 563), (628, 627, 404), (63, 404, 633), (731, 746, 739), (563, 746, 731), (746, 445, 739), (746, 563, 745), (745, 563, 628), (746, 446, 445), (745, 446, 746), (742, 695, 745), (745, 695, 446), (403, 742, 404), (742, 735, 695)])
me_egg_top_v1.update()

# ---- objects
ob_egg_top_v1 = bpy.data.objects.new('Egg_Top_V1', me_egg_top_v1)

# ---- transforms, parenting, visibility, modifiers, constraints
ob_egg_top_v1.location = (0.0, 0.0, 0.0)
ob_egg_top_v1.scale = (0.00057, 0.00057, 0.00057)

# ---- collection membership
col_collection.objects.link(ob_egg_top_v1)

# ---- scene / render settings (as saved in the file)
scene.frame_start = 1; scene.frame_end = 250; scene.frame_set(1)
scene.render.engine = 'BLENDER_EEVEE_NEXT'
scene.cycles.sampling_pattern = 'TABULATED_SOBOL'
scene.cycles.use_light_tree = False
scene.view_settings.view_transform = 'Filmic'
bpy.context.view_layer.update()

# ---- added for rendering (the .blend has no active camera and no usable light): camera, sun
cam_auto = bpy.data.cameras.new('AutoCamera')
cam_auto.lens = 50.0
cam_auto.sensor_width = 36.0
cam_auto.clip_end = 1000.0
ob_auto_camera = bpy.data.objects.new('AutoCamera', cam_auto)
scene.collection.objects.link(ob_auto_camera)
ob_auto_camera.location = (0.185045, -0.222054, 0.163952)
ob_auto_camera.rotation_euler = (1.09748, -7.21219e-08, 0.694738)
scene.camera = ob_auto_camera
light_auto_sun = bpy.data.lights.new('AutoSun', 'SUN')
light_auto_sun.energy = 3.0
light_auto_sun.angle = 0.0523599
ob_auto_sun = bpy.data.objects.new('AutoSun', light_auto_sun)
scene.collection.objects.link(ob_auto_sun)
ob_auto_sun.rotation_euler = (0.872665, 0.174533, 0.523599)
bpy.context.view_layer.update()
